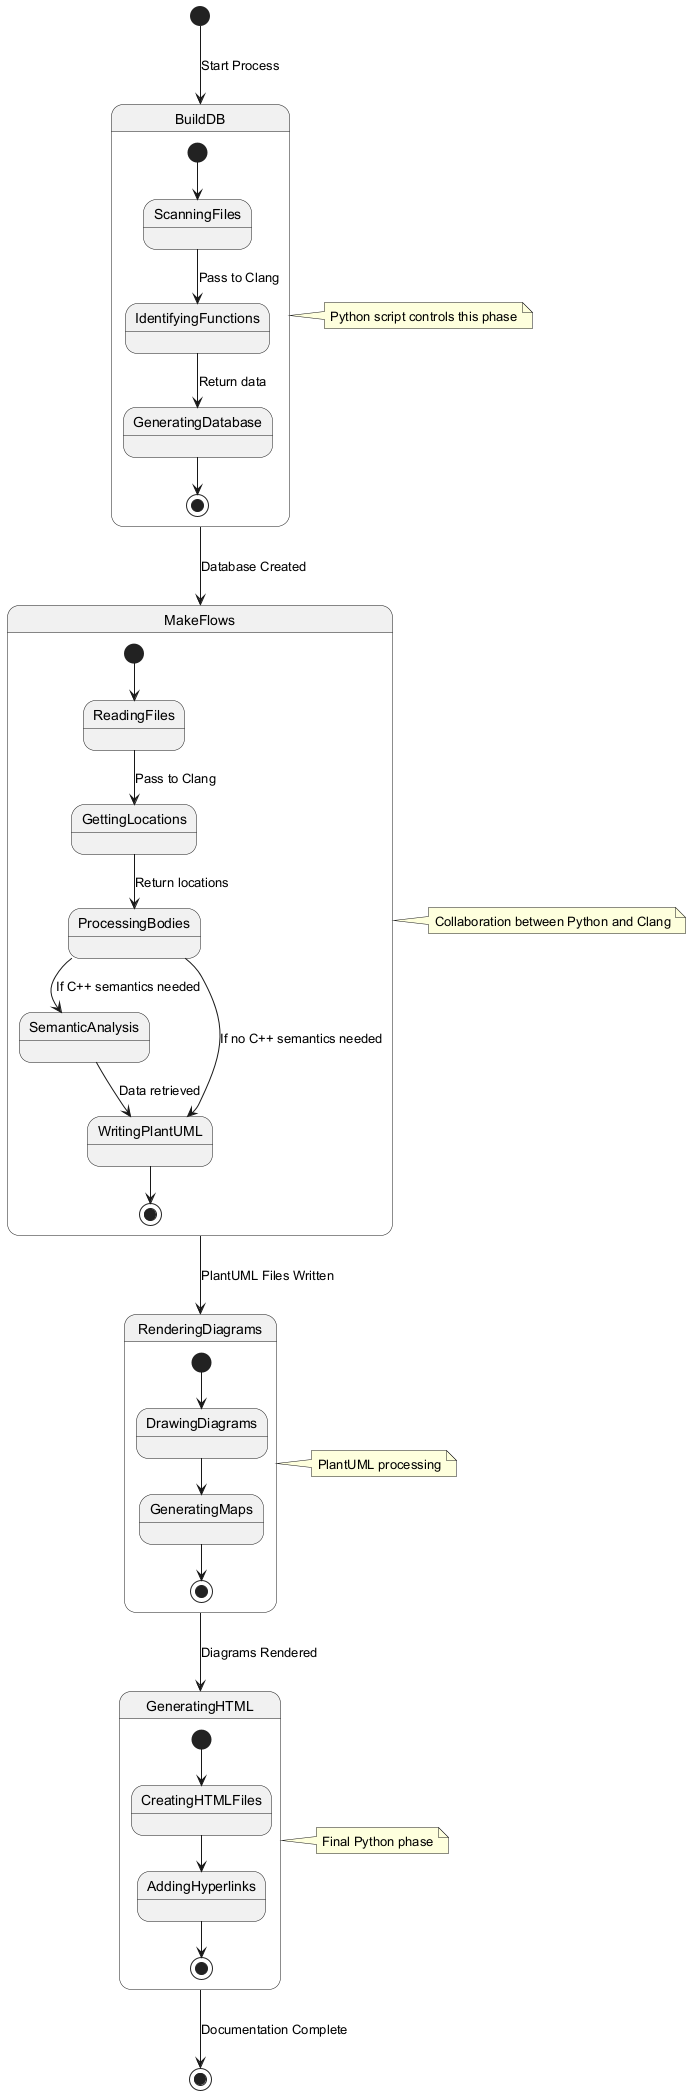

The diagram above was rendered by PlantUML. Its source (embedded in the PNG):
@startuml
[*] --> BuildDB : Start Process

state BuildDB {
  [*] --> ScanningFiles
  ScanningFiles --> IdentifyingFunctions : Pass to Clang
  IdentifyingFunctions --> GeneratingDatabase : Return data
  GeneratingDatabase --> [*]
}

BuildDB --> MakeFlows : Database Created

state MakeFlows {
  [*] --> ReadingFiles
  ReadingFiles --> GettingLocations : Pass to Clang
  GettingLocations --> ProcessingBodies : Return locations
  ProcessingBodies --> SemanticAnalysis : If C++ semantics needed
  SemanticAnalysis --> WritingPlantUML : Data retrieved
  ProcessingBodies --> WritingPlantUML : If no C++ semantics needed
  WritingPlantUML --> [*]
}

MakeFlows --> RenderingDiagrams : PlantUML Files Written

state RenderingDiagrams {
  [*] --> DrawingDiagrams
  DrawingDiagrams --> GeneratingMaps
  GeneratingMaps --> [*]
}

RenderingDiagrams --> GeneratingHTML : Diagrams Rendered

state GeneratingHTML {
  [*] --> CreatingHTMLFiles
  CreatingHTMLFiles --> AddingHyperlinks
  AddingHyperlinks --> [*]
}

GeneratingHTML --> [*] : Documentation Complete

note right of BuildDB : Python script controls this phase
note right of MakeFlows : Collaboration between Python and Clang
note right of RenderingDiagrams : PlantUML processing
note right of GeneratingHTML : Final Python phase
@enduml